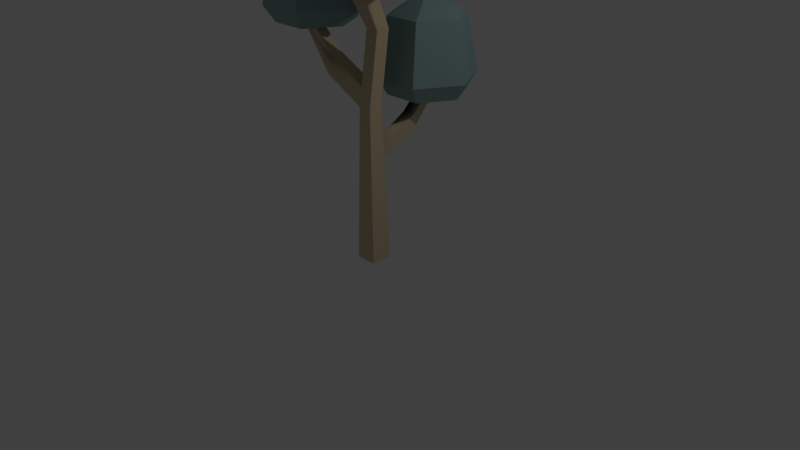 # Source: tree_062_edits.blend  (saved by Blender 2.77.0; exported with 4.5.12 LTS)
import bpy
from mathutils import Matrix  # noqa: F401  (used for matrix-valued properties, if any)

bpy.ops.wm.read_factory_settings(use_empty=True)
scene = bpy.context.scene
scene.name = 'Scene'

# ---- collections
col_collection_1 = bpy.data.collections.new('Collection 1'); scene.collection.children.link(col_collection_1)

# ---- materials (node trees are filled in below, after node groups)
mat_wood_001 = bpy.data.materials.new('Wood.001')
mat_wood_001.alpha_threshold = 0.0
mat_wood_001.use_transparent_shadow = False
mat_wood_001.diffuse_color = (0.6667, 0.5451, 0.3569, 1.0)
mat_wood_001.specular_color = (0.33, 0.33, 0.33)
mat_wood_001.roughness = 0.5
mat_wood_001.specular_intensity = 1.0
mat_green_leafs = bpy.data.materials.new('Green_leafs')
mat_green_leafs.alpha_threshold = 0.0
mat_green_leafs.use_transparent_shadow = False
mat_green_leafs.diffuse_color = (0.298, 0.5294, 0.4275, 1.0)
mat_green_leafs.specular_color = (0.33, 0.33, 0.33)
mat_green_leafs.roughness = 0.5
mat_green_leafs.specular_intensity = 1.0
mat_leafs_001 = bpy.data.materials.new('Leafs.001')
mat_leafs_001.alpha_threshold = 0.0
mat_leafs_001.use_transparent_shadow = False
mat_leafs_001.diffuse_color = (0.2706, 0.4078, 0.4, 1.0)
mat_leafs_001.specular_color = (0.33, 0.33, 0.33)
mat_leafs_001.roughness = 0.5
mat_leafs_001.specular_intensity = 1.0

# ---- material node trees

# ---- world
world_world = bpy.data.worlds.new('World'); scene.world = world_world
world_world.color = (0.05088, 0.05088, 0.05088)
world_world.use_sun_shadow = False
world_world.sun_shadow_jitter_overblur = 0.0
world_world.cycles.sampling_method = 'MANUAL'

# ---- cameras
cam_camera = bpy.data.cameras.new('Camera')
cam_camera.clip_end = 100.0
cam_camera.lens = 35.0
cam_camera.sensor_width = 32.0
cam_camera.sensor_height = 18.0
cam_camera.ortho_scale = 7.314
cam_camera.dof.focus_distance = 0.0
cam_camera.dof.aperture_fstop = 128.0

# ---- lights
light_lamp = bpy.data.lights.new('Lamp', 'POINT')
light_lamp.transmission_factor = 0.0
light_lamp.cutoff_distance = 30.0
light_lamp.energy = 100.0
light_lamp.shadow_buffer_clip_start = 1.001
light_lamp.shadow_soft_size = 0.1
light_lamp.shadow_maximum_resolution = 0.006
light_lamp.use_absolute_resolution = True

# ---- meshes
me_mesh1_group1_model = bpy.data.meshes.new('Mesh1 Group1 Model')
me_mesh1_group1_model.from_pydata([(-0.08816, 0.1089, 1.87e-07), (-0.03528, 0.07489, 1.317), (0.1952, 0.1089, 1.87e-07), (-0.03644, 0.05723, 2.0), (-0.03644, -0.1227, 2.0), (-0.08816, -0.1744, 1.408e-07), (0.1952, -0.1744, 1.408e-07), (0.1435, -0.1227, 2.0), (0.1435, 0.05723, 2.0), (0.1401, 0.0699, 1.51), (0.1102, 0.07489, 1.317), (0.1238, 0.5689, 1.544), (-0.0561, 0.5689, 1.544), (-0.01885, 0.5689, 1.786), (-0.00503, 0.0699, 1.51), (0.1611, 0.5689, 1.786), (0.1939, 0.7384, 2.0), (0.01397, 0.7384, 2.0), (0.3437, 0.4335, 2.0), (-0.1592, 0.4335, 2.0), (0.01397, 0.8715, 2.0), (-0.1592, 1.305, 2.0), (-0.4106, 0.8691, 2.0), (-0.5525, 0.8691, 2.214), (-0.2301, 0.3107, 2.214), (0.4147, 0.3107, 2.214), (0.737, 0.8691, 2.214), (0.5952, 0.8691, 2.0), (0.3437, 1.305, 2.0), (0.1939, 0.8715, 2.0), (-0.2301, 1.427, 2.214), (0.4147, 1.427, 2.214), (-0.156, 1.299, 2.968), (0.3405, 1.299, 2.968), (0.00253, 1.025, 3.152), (0.182, 1.025, 3.152), (0.182, 0.7136, 3.152), (0.00253, 0.7136, 3.152), (-0.08722, 0.8691, 3.152), (-0.4042, 0.8691, 2.968), (-0.156, 0.4391, 2.968), (0.3405, 0.4391, 2.968), (0.5887, 0.8691, 2.968), (0.2718, 0.8691, 3.152), (0.03246, 0.9514, 2.12), (0.2124, 0.9514, 2.12), (0.05274, 0.9386, 2.252), (0.2327, 0.9386, 2.252), (-0.03644, 0.09449, 2.242), (0.1435, 0.1972, 2.91), (-0.03644, 0.1972, 2.91), (-0.03644, 0.01728, 2.91), (-0.1012, -0.1223, 3.622), (-0.1012, -0.3388, 3.622), (0.1915, -0.3388, 3.622), (0.1435, 0.01728, 2.91), (-0.03644, -0.08547, 2.242), (0.1915, -0.1223, 3.622), (-0.4612, 0.0573, 3.63), (-0.6818, -0.3248, 3.63), (-0.7442, -0.3748, 3.801), (-0.7521, -0.3727, 3.813), (-0.6445, 0.3125, 3.813), (-0.8521, 0.1231, 3.996), (-0.9798, -0.09815, 3.996), (-0.9853, -0.1233, 3.98), (-0.7981, -0.1233, 3.63), (-0.5775, 0.2588, 3.63), (0.1722, 0.1266, 5.963), (-0.1198, 0.1266, 5.963), (0.43, 0.5732, 5.59), (-0.3776, 0.5732, 5.59), (0.5506, 0.7821, 4.058), (-0.4982, 0.7821, 4.058), (0.1915, -0.1223, 3.622), (0.4353, 0.5823, 3.622), (0.8443, -0.1263, 3.622), (1.075, -0.1263, 4.058), (0.5506, -1.035, 4.058), (-0.4982, -1.035, 4.058), (-1.023, -0.1263, 4.058), (-0.7919, -0.1263, 3.622), (-0.8996, 0.05954, 2.845), (-0.8996, -0.07357, 2.845), (-1.08, -0.07357, 2.845), (-0.3829, 0.5823, 3.622), (-1.08, 0.05954, 2.845), (-0.1012, -0.1223, 3.622), (-0.3829, -0.8348, 3.622), (0.4353, -0.8348, 3.622), (-0.1012, -0.3388, 3.622), (0.1915, -0.3388, 3.622), (-0.6034, 0.09449, 2.529), (-0.6034, 0.05723, 2.287), (-0.6034, -0.1227, 2.287), (-0.6034, -0.08547, 2.529), (-0.8996, -0.07357, 2.845), (-1.08, -0.07357, 2.845), (-0.7498, -0.3784, 2.845), (-1.253, -0.3784, 2.845), (-1.08, 0.05954, 2.845), (-1.253, 0.4926, 2.845), (-1.504, 0.0571, 2.845), (-1.646, 0.0571, 3.06), (-1.324, -0.5013, 3.06), (-0.6789, -0.5013, 3.06), (-0.3565, 0.0571, 3.06), (-0.4984, 0.0571, 2.845), (-0.7498, 0.4926, 2.845), (-0.8996, 0.05954, 2.845), (-1.324, 0.6155, 3.06), (-0.6789, 0.6155, 3.06), (-1.25, 0.4871, 3.814), (-0.753, 0.4871, 3.814), (-1.091, 0.2125, 3.997), (-0.9115, 0.2125, 3.997), (-0.9115, -0.09835, 3.997), (-1.091, -0.09835, 3.997), (-1.181, 0.0571, 3.997), (-1.498, 0.0571, 3.814), (-1.25, -0.3729, 3.814), (-0.753, -0.3729, 3.814), (-0.5048, 0.0571, 3.814), (-0.8218, 0.0571, 3.997), (0.1722, -0.3791, 5.963), (-0.1198, -0.3791, 5.963), (-0.2658, -0.1263, 5.963), (-0.7814, -0.1263, 5.59), (-0.3776, -0.8257, 5.59), (0.43, -0.8257, 5.59), (0.8338, -0.1263, 5.59), (0.3182, -0.1263, 5.963)], [], [(0, 1, 2), (1, 0, 3), (0, 4, 3), (4, 0, 5), (2, 5, 0), (5, 2, 6), (2, 7, 6), (7, 2, 8), (2, 9, 8), (9, 2, 10), (2, 1, 10), (1, 11, 10), (11, 1, 12), (1, 13, 12), (13, 1, 14), (1, 3, 14), (8, 14, 3), (8, 9, 14), (15, 14, 9), (14, 15, 13), (16, 13, 15), (13, 16, 17), (18, 17, 16), (19, 17, 18), (17, 19, 20), (19, 21, 20), (21, 19, 22), (19, 23, 22), (23, 19, 24), (19, 25, 24), (25, 19, 18), (18, 26, 25), (26, 18, 27), (18, 28, 27), (18, 16, 28), (29, 28, 16), (20, 28, 29), (20, 21, 28), (30, 28, 21), (28, 30, 31), (32, 31, 30), (31, 32, 33), (34, 33, 32), (33, 34, 35), (34, 36, 35), (34, 37, 36), (37, 34, 38), (32, 38, 34), (38, 32, 39), (32, 23, 39), (23, 32, 30), (30, 22, 23), (22, 30, 21), (23, 40, 39), (40, 23, 24), (24, 41, 40), (41, 24, 25), (26, 41, 25), (41, 26, 42), (31, 42, 26), (42, 31, 33), (33, 43, 42), (43, 33, 35), (35, 36, 43), (41, 43, 36), (43, 41, 42), (37, 41, 36), (41, 37, 40), (38, 40, 37), (40, 38, 39), (26, 28, 31), (28, 26, 27), (44, 29, 20), (29, 44, 45), (46, 45, 44), (45, 46, 47), (17, 47, 46), (47, 17, 16), (17, 29, 16), (29, 17, 20), (46, 20, 17), (20, 46, 44), (20, 13, 17), (13, 20, 12), (20, 11, 12), (11, 20, 29), (29, 15, 11), (15, 29, 16), (29, 47, 16), (47, 29, 45), (11, 13, 15), (13, 11, 12), (15, 10, 11), (10, 15, 9), (48, 8, 3), (8, 48, 49), (49, 48, 50), (51, 50, 48), (51, 52, 50), (52, 51, 53), (51, 54, 53), (54, 51, 55), (56, 55, 51), (4, 55, 56), (55, 4, 7), (5, 7, 4), (7, 5, 6), (8, 55, 7), (49, 55, 8), (57, 55, 49), (55, 57, 54), (57, 53, 52), (53, 57, 54), (64, 66, 65), (66, 64, 67), (67, 64, 63), (75, 77, 76), (77, 75, 72), (128, 126, 127), (126, 128, 125), (129, 125, 128), (125, 129, 124), (131, 129, 130), (129, 131, 124), (68, 124, 131), (131, 70, 68), (70, 131, 130), (67, 63, 62), (130, 72, 70), (72, 130, 77), (129, 77, 130), (77, 129, 78), (129, 79, 78), (79, 129, 128), (128, 80, 79), (80, 128, 127), (81, 73, 85), (73, 81, 80), (80, 71, 73), (71, 80, 127), (126, 71, 127), (71, 126, 69), (125, 69, 126), (69, 125, 124), (69, 124, 68), (70, 69, 68), (69, 70, 71), (72, 71, 70), (61, 59, 60), (59, 61, 65), (71, 72, 73), (75, 73, 72), (73, 75, 85), (87, 85, 75), (87, 75, 74), (74, 75, 91), (89, 91, 75), (89, 75, 76), (77, 89, 76), (89, 77, 78), (59, 65, 66), (67, 59, 66), (59, 67, 58), (78, 88, 89), (88, 78, 79), (80, 88, 79), (88, 80, 81), (85, 88, 81), (88, 85, 87), (90, 88, 87), (92, 86, 82), (86, 92, 93), (48, 93, 92), (93, 48, 3), (3, 94, 93), (94, 3, 4), (56, 94, 4), (94, 56, 95), (56, 92, 95), (92, 56, 48), (48, 56, 51), (93, 95, 92), (95, 93, 94), (84, 93, 94), (93, 84, 86), (84, 95, 83), (95, 84, 94), (92, 83, 95), (83, 92, 82), (88, 90, 89), (89, 90, 91), (49, 52, 57), (52, 49, 50), (98, 97, 96), (99, 97, 98), (97, 99, 100), (99, 101, 100), (101, 99, 102), (99, 103, 102), (103, 99, 104), (99, 105, 104), (105, 99, 98), (98, 106, 105), (106, 98, 107), (98, 108, 107), (98, 96, 108), (109, 108, 96), (100, 108, 109), (100, 101, 108), (110, 108, 101), (108, 110, 111), (112, 111, 110), (111, 112, 113), (114, 113, 112), (113, 114, 115), (114, 116, 115), (114, 117, 116), (117, 114, 118), (112, 118, 114), (118, 112, 119), (112, 103, 119), (103, 112, 110), (110, 102, 103), (102, 110, 101), (103, 120, 119), (120, 103, 104), (104, 121, 120), (121, 104, 105), (106, 121, 105), (121, 106, 122), (111, 122, 106), (122, 111, 113), (113, 123, 122), (123, 113, 115), (115, 116, 123), (121, 123, 116), (123, 121, 122), (117, 121, 116), (121, 117, 120), (118, 120, 117), (120, 118, 119), (106, 108, 111), (108, 106, 107)])
me_mesh1_group1_model.polygons.foreach_set('use_smooth', [True] * 243)
me_mesh1_group1_model.polygons.foreach_set('material_index', [0, 0, 0, 0, 0, 0, 0, 0, 0, 0, 0, 0, 0, 0, 0, 0, 0, 0, 0, 0, 0, 0, 2, 2, 2, 2, 2, 2, 2, 2, 2, 2, 2, 2, 2, 2, 2, 2, 2, 2, 2, 2, 2, 2, 2, 2, 2, 2, 2, 2, 2, 2, 2, 2, 2, 2, 2, 2, 2, 2, 2, 2, 2, 2, 2, 2, 2, 2, 2, 2, 2, 2, 0, 0, 0, 0, 0, 0, 1, 1, 0, 0, 0, 0, 0, 0, 0, 0, 0, 0, 0, 0, 0, 0, 0, 0, 0, 0, 0, 0, 0, 0, 0, 0, 0, 0, 0, 0, 0, 0, 0, 1, 1, 1, 1, 1, 2, 2, 2, 2, 2, 2, 2, 2, 2, 2, 2, 1, 2, 2, 2, 2, 2, 2, 2, 2, 2, 2, 2, 2, 2, 2, 2, 2, 2, 2, 2, 2, 1, 1, 2, 2, 2, 2, 2, 2, 2, 2, 2, 2, 1, 1, 1, 2, 2, 2, 2, 2, 2, 2, 0, 0, 0, 0, 0, 0, 0, 0, 0, 0, 0, 0, 0, 0, 0, 0, 0, 0, 0, 2, 2, 0, 0, 2, 2, 2, 2, 2, 2, 2, 2, 2, 2, 2, 2, 2, 2, 2, 2, 2, 2, 2, 2, 2, 2, 2, 2, 2, 2, 2, 2, 2, 2, 2, 2, 2, 2, 2, 2, 2, 2, 2, 2, 2, 2, 2, 2, 2, 2, 2, 2, 2, 2])
_k = set([(0, 2), (0, 3), (0, 5), (1, 10), (1, 11), (1, 12), (1, 14), (2, 6), (2, 8), (3, 4), (3, 8), (3, 48), (3, 93), (4, 5), (4, 7), (4, 56), (4, 94), (5, 6), (6, 7), (7, 8), (7, 55), (8, 49), (9, 10), (9, 14), (9, 15), (10, 11), (10, 15), (11, 29), (12, 20), (13, 14), (13, 17), (13, 20), (15, 16), (16, 47), (17, 46), (18, 19), (18, 25), (18, 27), (19, 22), (19, 24), (20, 44), (21, 22), (21, 28), (21, 30), (22, 23), (23, 24), (23, 30), (23, 39), (24, 25), (24, 40), (25, 26), (25, 41), (26, 27), (26, 31), (26, 42), (27, 28), (28, 31), (29, 45), (29, 47), (30, 31), (30, 32), (31, 33), (32, 33), (32, 34), (32, 39), (33, 35), (33, 42), (34, 35), (34, 38), (35, 43), (36, 37), (36, 41), (36, 43), (37, 38), (37, 40), (38, 39), (39, 40), (40, 41), (41, 42), (42, 43), (44, 45), (44, 46), (45, 47), (46, 47), (48, 50), (48, 56), (48, 92), (49, 50), (49, 57), (50, 52), (51, 52), (51, 53), (51, 55), (51, 56), (54, 55), (56, 94), (56, 95), (59, 65), (59, 66), (59, 67), (63, 67), (65, 66), (66, 67), (68, 69), (68, 70), (68, 131), (69, 71), (69, 126), (70, 71), (70, 72), (70, 130), (71, 73), (71, 127), (72, 73), (72, 75), (72, 77), (73, 80), (73, 85), (75, 76), (75, 85), (76, 77), (76, 89), (77, 78), (77, 130), (78, 79), (78, 89), (78, 129), (79, 80), (79, 88), (79, 128), (80, 81), (80, 127), (81, 85), (81, 88), (82, 92), (83, 92), (83, 95), (84, 94), (84, 95), (86, 93), (88, 89), (98, 99), (98, 105), (98, 107), (99, 102), (99, 104), (101, 102), (101, 108), (101, 110), (102, 103), (103, 104), (103, 110), (103, 119), (104, 105), (104, 120), (105, 106), (105, 121), (106, 107), (106, 111), (106, 122), (107, 108), (108, 111), (110, 111), (110, 112), (111, 113), (112, 113), (112, 114), (112, 119), (113, 115), (113, 122), (114, 115), (114, 118), (115, 123), (116, 117), (116, 121), (116, 123), (117, 118), (117, 120), (118, 119), (119, 120), (120, 121), (121, 122), (122, 123), (124, 125), (124, 129), (124, 131), (125, 126), (125, 128), (126, 127), (127, 128), (128, 129), (129, 130), (130, 131)])
me_mesh1_group1_model.attributes.new('sharp_edge', 'BOOLEAN', 'EDGE').data.foreach_set('value', [ (min(e.vertices), max(e.vertices)) in _k for e in me_mesh1_group1_model.edges])
_uv = me_mesh1_group1_model.uv_layers.new(name='UVMap')
_uv.uv.foreach_set('vector', [0.03924, 0.7367, 0.3225, 0.726, 0.03929, 0.6783, 0.3225, 0.726, 0.03924, 0.7367, 0.4692, 0.7263, 0.9483, 0.3805, 0.5416, 0.4312, 0.5414, 0.394, 0.5416, 0.4312, 0.9483, 0.3805, 0.9487, 0.439, 0.6884, 0.8627, 0.7472, 0.92, 0.6901, 0.9204, 0.7472, 0.92, 0.6884, 0.8627, 0.7454, 0.8623, 0.9914, 0.7009, 0.5904, 0.623, 0.9958, 0.6426, 0.5904, 0.623, 0.9914, 0.7009, 0.5876, 0.66, 0.03929, 0.6783, 0.364, 0.6898, 0.4693, 0.6892, 0.364, 0.6898, 0.03929, 0.6783, 0.3225, 0.696, 0.03929, 0.6783, 0.3225, 0.726, 0.3225, 0.696, 0.7536, 0.8786, 0.8595, 0.9074, 0.7532, 0.9082, 0.8595, 0.9074, 0.7536, 0.8786, 0.86, 0.8707, 0.8636, 0.7681, 0.7251, 0.7764, 0.7571, 0.7379, 0.7251, 0.7764, 0.8636, 0.7681, 0.8388, 0.7995, 0.3225, 0.726, 0.4692, 0.7263, 0.3639, 0.7197, 0.4693, 0.6892, 0.3639, 0.7197, 0.4692, 0.7263, 0.4693, 0.6892, 0.364, 0.6898, 0.3639, 0.7197, 0.619, 0.8469, 0.728, 0.8166, 0.7287, 0.8461, 0.728, 0.8166, 0.619, 0.8469, 0.6181, 0.8103, 0.4255, 0.7422, 0.3682, 0.767, 0.3818, 0.7325, 0.3682, 0.767, 0.4255, 0.7422, 0.412, 0.7768, 0.4325, 0.3658, 0.3675, 0.4367, 0.403, 0.4367, 0.3334, 0.3658, 0.3675, 0.4367, 0.4325, 0.3658, 0.3675, 0.4367, 0.3334, 0.3658, 0.3675, 0.4677, 0.3334, 0.3658, 0.3334, 0.5685, 0.3675, 0.4677, 0.3334, 0.5685, 0.3334, 0.3658, 0.2839, 0.4671, 0.007233, 0.3599, 0.1688, 0.2438, 0.1688, 0.3599, 0.1688, 0.2438, 0.007233, 0.3599, 0.006471, 0.2383, 0.9939, 0.3599, 0.8096, 0.2438, 0.9939, 0.2438, 0.8096, 0.2438, 0.9939, 0.3599, 0.8096, 0.3599, 0.8096, 0.3599, 0.6514, 0.2438, 0.8096, 0.2438, 0.6514, 0.2438, 0.8096, 0.3599, 0.6514, 0.3599, 0.4325, 0.3658, 0.4325, 0.5685, 0.4821, 0.4671, 0.4325, 0.3658, 0.403, 0.4367, 0.4325, 0.5685, 0.403, 0.4677, 0.4325, 0.5685, 0.403, 0.4367, 0.3675, 0.4677, 0.4325, 0.5685, 0.403, 0.4677, 0.3675, 0.4677, 0.3334, 0.5685, 0.4325, 0.5685, 0.3411, 0.2438, 0.4952, 0.3599, 0.3411, 0.3599, 0.4952, 0.3599, 0.3411, 0.2438, 0.4935, 0.2438, 0.3411, 0.002461, 0.4935, 0.2438, 0.3411, 0.2438, 0.4935, 0.2438, 0.3411, 0.002461, 0.5006, 0.002461, 0.0943, 0.5155, 0.06595, 0.6619, 0.0, 0.5136, 0.06595, 0.6619, 0.0943, 0.5155, 0.1181, 0.5692, 0.0943, 0.5155, 0.2011, 0.5177, 0.1181, 0.5692, 0.0943, 0.5155, 0.1773, 0.4641, 0.2011, 0.5177, 0.1773, 0.4641, 0.0943, 0.5155, 0.1239, 0.463, 0.0, 0.5136, 0.1239, 0.463, 0.0943, 0.5155, 0.1239, 0.463, 0.0, 0.5136, 0.08175, 0.3683, 0.3411, 0.002461, 0.1688, 0.2438, 0.1688, 0.002461, 0.1688, 0.2438, 0.3411, 0.002461, 0.3411, 0.2438, 0.3411, 0.2438, 0.1688, 0.3599, 0.1688, 0.2438, 0.1688, 0.3599, 0.3411, 0.2438, 0.3411, 0.3599, 0.1688, 0.2438, 0.00958, 0.002461, 0.1688, 0.002461, 0.00958, 0.002461, 0.1688, 0.2438, 0.006471, 0.2383, 0.9939, 0.2438, 0.8096, 0.002461, 0.9939, 0.002461, 0.8096, 0.002461, 0.9939, 0.2438, 0.8096, 0.2438, 0.6514, 0.2438, 0.8096, 0.002461, 0.8096, 0.2438, 0.8096, 0.002461, 0.6514, 0.2438, 0.6514, 0.002461, 0.4935, 0.2438, 0.6514, 0.002461, 0.6514, 0.2438, 0.6514, 0.002461, 0.4935, 0.2438, 0.5006, 0.002461, 0.06595, 0.6619, 0.1715, 0.5703, 0.2137, 0.665, 0.1715, 0.5703, 0.06595, 0.6619, 0.1181, 0.5692, 0.1181, 0.5692, 0.2011, 0.5177, 0.1715, 0.5703, 0.2954, 0.5197, 0.1715, 0.5703, 0.2011, 0.5177, 0.1715, 0.5703, 0.2954, 0.5197, 0.2137, 0.665, 0.1773, 0.4641, 0.2954, 0.5197, 0.2011, 0.5177, 0.2954, 0.5197, 0.1773, 0.4641, 0.2295, 0.3713, 0.1239, 0.463, 0.2295, 0.3713, 0.1773, 0.4641, 0.2295, 0.3713, 0.1239, 0.463, 0.08175, 0.3683, 0.6514, 0.2438, 0.4952, 0.3599, 0.4935, 0.2438, 0.4952, 0.3599, 0.6514, 0.2438, 0.6514, 0.3599, 0.1574, 0.8195, 0.1387, 0.8563, 0.1327, 0.8197, 0.1387, 0.8563, 0.1574, 0.8195, 0.1634, 0.8561, 0.1846, 0.8191, 0.1634, 0.8561, 0.1574, 0.8195, 0.1634, 0.8561, 0.1846, 0.8191, 0.1906, 0.8557, 0.412, 0.7768, 0.4772, 0.7537, 0.4636, 0.7883, 0.4772, 0.7537, 0.412, 0.7768, 0.4255, 0.7422, 0.2082, -0.5831, 0.1944, -0.5514, 0.1842, -0.5691, 0.1944, -0.5514, 0.2082, -0.5831, 0.2184, -0.5654, 0.6061, 0.8013, 0.6499, 0.7701, 0.6706, 0.7878, 0.6499, 0.7701, 0.6061, 0.8013, 0.6216, 0.7786, 0.6499, 0.7701, 0.7251, 0.7764, 0.6706, 0.7878, 0.7251, 0.7764, 0.6499, 0.7701, 0.7571, 0.7379, 0.1327, 0.8197, 0.04506, 0.857, 0.03906, 0.8204, 0.04506, 0.857, 0.1327, 0.8197, 0.1387, 0.8563, 0.7306, 0.4891, 0.6555, 0.4967, 0.6228, 0.4587, 0.6555, 0.4967, 0.7306, 0.4891, 0.7102, 0.5072, 0.7306, 0.4891, 0.7749, 0.5195, 0.7102, 0.5072, 0.7749, 0.5195, 0.7306, 0.4891, 0.7591, 0.4971, 0.04506, 0.857, 0.08892, 0.8198, 0.09493, 0.8564, 0.08892, 0.8198, 0.04506, 0.857, 0.03906, 0.8204, 0.6555, 0.4967, 0.5166, 0.4903, 0.6228, 0.4587, 0.5166, 0.4903, 0.6555, 0.4967, 0.5419, 0.5213, 0.5212, 0.7263, 0.4693, 0.6892, 0.4692, 0.7263, 0.4693, 0.6892, 0.5212, 0.7263, 0.6647, 0.6891, 0.6647, 0.6891, 0.5212, 0.7263, 0.6647, 0.7262, 0.4179, 0.8348, 0.4413, 0.8061, 0.5328, 0.9085, 0.4179, 0.8348, 0.3026, 0.7447, 0.4413, 0.8061, 0.3026, 0.7447, 0.4179, 0.8348, 0.2792, 0.7734, 0.201, 0.953, 0.05635, 0.9929, 0.05555, 0.9558, 0.05635, 0.9929, 0.201, 0.953, 0.2018, 0.9901, 0.3374, 0.9498, 0.2018, 0.9901, 0.201, 0.953, 0.3869, 0.9487, 0.2018, 0.9901, 0.3374, 0.9498, 0.2018, 0.9901, 0.3869, 0.9487, 0.3877, 0.9858, 0.7938, 0.929, 0.3877, 0.9858, 0.3869, 0.9487, 0.3877, 0.9858, 0.7938, 0.929, 0.7951, 0.9874, 0.5876, 0.66, 0.4038, 0.638, 0.5904, 0.623, 0.4011, 0.675, 0.4038, 0.638, 0.5876, 0.66, 0.2582, 0.6237, 0.4038, 0.638, 0.4011, 0.675, 0.4038, 0.638, 0.2582, 0.6237, 0.261, 0.5866, -0.3551, -0.7657, -0.3827, -0.7936, -0.3551, -0.7936, -0.3827, -0.7936, -0.3551, -0.7657, -0.3827, -0.7657, -0.01055, -0.932, -0.008489, -0.8731, -0.01456, -0.9294, -0.008489, -0.8731, -0.01055, -0.932, 0.05695, -0.8703, 0.05695, -0.8703, -0.01055, -0.932, 0.02734, -0.9303, 0.4952, 0.3599, 0.6514, 0.2438, 0.6514, 0.3599, 0.6514, 0.2438, 0.4952, 0.3599, 0.4935, 0.2438, 0.2295, 0.3713, 0.1239, 0.463, 0.08175, 0.3683, 0.1239, 0.463, 0.2295, 0.3713, 0.1773, 0.4641, 0.2954, 0.5197, 0.1773, 0.4641, 0.2295, 0.3713, 0.1773, 0.4641, 0.2954, 0.5197, 0.2011, 0.5177, 0.1715, 0.5703, 0.2954, 0.5197, 0.2137, 0.665, 0.2954, 0.5197, 0.1715, 0.5703, 0.2011, 0.5177, 0.1181, 0.5692, 0.2011, 0.5177, 0.1715, 0.5703, 0.1715, 0.5703, 0.06595, 0.6619, 0.1181, 0.5692, 0.06595, 0.6619, 0.1715, 0.5703, 0.2137, 0.665, 0.05695, -0.8703, 0.02734, -0.9303, 0.06298, -0.8994, 0.6514, 0.002461, 0.4935, 0.2438, 0.5006, 0.002461, 0.4935, 0.2438, 0.6514, 0.002461, 0.6514, 0.2438, 0.8096, 0.002461, 0.6514, 0.2438, 0.6514, 0.002461, 0.6514, 0.2438, 0.8096, 0.002461, 0.8096, 0.2438, 0.8096, 0.002461, 0.9939, 0.2438, 0.8096, 0.2438, 0.9939, 0.2438, 0.8096, 0.002461, 0.9939, 0.002461, 0.00958, 0.002461, 0.1688, 0.2438, 0.006471, 0.2383, 0.1688, 0.2438, 0.00958, 0.002461, 0.1688, 0.002461, 0.1688, 0.3599, 0.3411, 0.2438, 0.3411, 0.3599, 0.3411, 0.2438, 0.1688, 0.3599, 0.1688, 0.2438, 0.1688, 0.2438, 0.3411, 0.002461, 0.3411, 0.2438, 0.3411, 0.002461, 0.1688, 0.2438, 0.1688, 0.002461, 0.1239, 0.463, 0.0, 0.5136, 0.08175, 0.3683, 0.0, 0.5136, 0.1239, 0.463, 0.0943, 0.5155, 0.1773, 0.4641, 0.0943, 0.5155, 0.1239, 0.463, 0.0943, 0.5155, 0.1773, 0.4641, 0.2011, 0.5177, 0.0943, 0.5155, 0.2011, 0.5177, 0.1181, 0.5692, 0.06595, 0.6619, 0.0943, 0.5155, 0.1181, 0.5692, 0.0943, 0.5155, 0.06595, 0.6619, 0.0, 0.5136, 0.4935, 0.2438, 0.3411, 0.002461, 0.5006, 0.002461, -0.04333, -0.9008, -0.03407, -0.8716, -0.04338, -0.8987, -0.03407, -0.8716, -0.04333, -0.9008, -0.01456, -0.9294, 0.3411, 0.002461, 0.4935, 0.2438, 0.3411, 0.2438, 0.4952, 0.3599, 0.3411, 0.2438, 0.4935, 0.2438, 0.3411, 0.2438, 0.4952, 0.3599, 0.3411, 0.3599, 0.3675, 0.4677, 0.3334, 0.5685, 0.4325, 0.5685, 0.3675, 0.4677, 0.4325, 0.5685, 0.403, 0.4677, 0.403, 0.4677, 0.4325, 0.5685, 0.403, 0.4367, 0.4325, 0.3658, 0.403, 0.4367, 0.4325, 0.5685, 0.4325, 0.3658, 0.4325, 0.5685, 0.4821, 0.4671, 0.6514, 0.2438, 0.8096, 0.3599, 0.6514, 0.3599, 0.8096, 0.3599, 0.6514, 0.2438, 0.8096, 0.2438, -0.03407, -0.8716, -0.01456, -0.9294, -0.008489, -0.8731, -0.3155, -0.8774, -0.4051, -0.8935, -0.3741, -0.9115, -0.4051, -0.8935, -0.3155, -0.8774, -0.3464, -0.8593, 0.8096, 0.2438, 0.9939, 0.3599, 0.8096, 0.3599, 0.9939, 0.3599, 0.8096, 0.2438, 0.9939, 0.2438, 0.1688, 0.2438, 0.007233, 0.3599, 0.006471, 0.2383, 0.007233, 0.3599, 0.1688, 0.2438, 0.1688, 0.3599, 0.3334, 0.5685, 0.3334, 0.3658, 0.2839, 0.4671, 0.3334, 0.3658, 0.3334, 0.5685, 0.3675, 0.4677, 0.3675, 0.4367, 0.3334, 0.3658, 0.3675, 0.4677, 0.5828, 0.8432, 0.6505, 0.9196, 0.6505, 0.8949, 0.6505, 0.9196, 0.5828, 0.8432, 0.5308, 0.8433, 0.5212, 0.7263, 0.5308, 0.8433, 0.5828, 0.8432, 0.5308, 0.8433, 0.5212, 0.7263, 0.4692, 0.7263, 0.166, 0.8729, 0.04463, 0.9105, 0.04267, 0.8738, 0.04463, 0.9105, 0.166, 0.8729, 0.168, 0.9095, 0.3374, 0.9498, 0.326, 0.833, 0.3869, 0.9487, 0.326, 0.833, 0.3374, 0.9498, 0.2765, 0.8342, 0.1737, 0.9348, 0.2989, 0.8974, 0.2972, 0.9339, 0.2989, 0.8974, 0.1737, 0.9348, 0.1754, 0.8983, 0.5328, 0.9085, 0.5094, 0.9373, 0.4179, 0.8348, 0.0404, 0.8053, 0.08373, 0.7677, 0.09016, 0.8042, 0.08373, 0.7677, 0.0404, 0.8053, 0.03397, 0.7688, 0.1439, 0.768, 0.0404, 0.8053, 0.03397, 0.7688, 0.0404, 0.8053, 0.1439, 0.768, 0.1504, 0.8045, 0.2105, 0.7593, 0.2765, 0.8342, 0.211, 0.784, 0.2765, 0.8342, 0.2105, 0.7593, 0.326, 0.833, 0.7476, 0.8142, 0.8036, 0.8504, 0.7419, 0.8509, 0.8036, 0.8504, 0.7476, 0.8142, 0.8094, 0.8138, 0.3334, 0.3658, 0.3675, 0.4367, 0.4325, 0.3658, 0.4325, 0.3658, 0.3675, 0.4367, 0.403, 0.4367, 0.6647, 0.6891, 0.8196, 0.7265, 0.8196, 0.6894, 0.8196, 0.7265, 0.6647, 0.6891, 0.6647, 0.7262, 0.4325, 0.3658, 0.3675, 0.4367, 0.403, 0.4367, 0.3334, 0.3658, 0.3675, 0.4367, 0.4325, 0.3658, 0.3675, 0.4367, 0.3334, 0.3658, 0.3675, 0.4677, 0.3334, 0.3658, 0.3334, 0.5685, 0.3675, 0.4677, 0.3334, 0.5685, 0.3334, 0.3658, 0.2839, 0.4671, 0.007233, 0.3599, 0.1688, 0.2438, 0.1688, 0.3599, 0.1688, 0.2438, 0.007233, 0.3599, 0.006471, 0.2383, 0.9939, 0.3599, 0.8096, 0.2438, 0.9939, 0.2438, 0.8096, 0.2438, 0.9939, 0.3599, 0.8096, 0.3599, 0.8096, 0.3599, 0.6514, 0.2438, 0.8096, 0.2438, 0.6514, 0.2438, 0.8096, 0.3599, 0.6514, 0.3599, 0.4325, 0.3658, 0.4325, 0.5685, 0.4821, 0.4671, 0.4325, 0.3658, 0.403, 0.4367, 0.4325, 0.5685, 0.403, 0.4677, 0.4325, 0.5685, 0.403, 0.4367, 0.3675, 0.4677, 0.4325, 0.5685, 0.403, 0.4677, 0.3675, 0.4677, 0.3334, 0.5685, 0.4325, 0.5685, 0.3411, 0.2438, 0.4952, 0.3599, 0.3411, 0.3599, 0.4952, 0.3599, 0.3411, 0.2438, 0.4935, 0.2438, 0.3411, 0.002461, 0.4935, 0.2438, 0.3411, 0.2438, 0.4935, 0.2438, 0.3411, 0.002461, 0.5006, 0.002461, 0.0943, 0.5155, 0.06595, 0.6619, 0.0, 0.5136, 0.06595, 0.6619, 0.0943, 0.5155, 0.1181, 0.5692, 0.0943, 0.5155, 0.2011, 0.5177, 0.1181, 0.5692, 0.0943, 0.5155, 0.1773, 0.4641, 0.2011, 0.5177, 0.1773, 0.4641, 0.0943, 0.5155, 0.1239, 0.463, 0.0, 0.5136, 0.1239, 0.463, 0.0943, 0.5155, 0.1239, 0.463, 0.0, 0.5136, 0.08175, 0.3683, 0.3411, 0.002461, 0.1688, 0.2438, 0.1688, 0.002461, 0.1688, 0.2438, 0.3411, 0.002461, 0.3411, 0.2438, 0.3411, 0.2438, 0.1688, 0.3599, 0.1688, 0.2438, 0.1688, 0.3599, 0.3411, 0.2438, 0.3411, 0.3599, 0.1688, 0.2438, 0.00958, 0.002461, 0.1688, 0.002461, 0.00958, 0.002461, 0.1688, 0.2438, 0.006471, 0.2383, 0.9939, 0.2438, 0.8096, 0.002461, 0.9939, 0.002461, 0.8096, 0.002461, 0.9939, 0.2438, 0.8096, 0.2438, 0.6514, 0.2438, 0.8096, 0.002461, 0.8096, 0.2438, 0.8096, 0.002461, 0.6514, 0.2438, 0.6514, 0.002461, 0.4935, 0.2438, 0.6514, 0.002461, 0.6514, 0.2438, 0.6514, 0.002461, 0.4935, 0.2438, 0.5006, 0.002461, 0.06595, 0.6619, 0.1715, 0.5703, 0.2137, 0.665, 0.1715, 0.5703, 0.06595, 0.6619, 0.1181, 0.5692, 0.1181, 0.5692, 0.2011, 0.5177, 0.1715, 0.5703, 0.2954, 0.5197, 0.1715, 0.5703, 0.2011, 0.5177, 0.1715, 0.5703, 0.2954, 0.5197, 0.2137, 0.665, 0.1773, 0.4641, 0.2954, 0.5197, 0.2011, 0.5177, 0.2954, 0.5197, 0.1773, 0.4641, 0.2295, 0.3713, 0.1239, 0.463, 0.2295, 0.3713, 0.1773, 0.4641, 0.2295, 0.3713, 0.1239, 0.463, 0.08175, 0.3683, 0.6514, 0.2438, 0.4952, 0.3599, 0.4935, 0.2438, 0.4952, 0.3599, 0.6514, 0.2438, 0.6514, 0.3599])
me_mesh1_group1_model.materials.append(mat_wood_001)
me_mesh1_group1_model.materials.append(mat_green_leafs)
me_mesh1_group1_model.materials.append(mat_leafs_001)
me_mesh1_group1_model.use_remesh_preserve_volume = False
me_mesh1_group1_model.use_remesh_preserve_attributes = False
me_mesh1_group1_model.use_mirror_vertex_groups = False
me_mesh1_group1_model.update()
me_mesh1_group1_model.normals_split_custom_set([tuple(v) for v in zip(*[iter([-2.834e-06, 0.9997, 0.02584, -0.0001972, 0.9997, 0.02585, 2.834e-06, 0.9997, 0.02584, -0.0001972, 0.9997, 0.02585, -2.834e-06, 0.9997, 0.02584, -7.211e-06, 0.9997, 0.02586, -0.9997, -1.353e-08, 0.02585, -0.9997, -1.269e-09, 0.02585, -0.9997, 0.0, 0.02585, -0.9997, -1.269e-09, 0.02585, -0.9997, -1.353e-08, 0.02585, -0.9997, -1.436e-08, 0.02585, 0.0, 1.629e-07, -1.0, 0.0, 1.629e-07, -1.0, 0.0, 1.629e-07, -1.0, 0.0, 1.629e-07, -1.0, 0.0, 1.629e-07, -1.0, 0.0, 1.629e-07, -1.0, 0.9997, 0.0, 0.02585, 0.9997, 0.0, 0.02585, 0.9997, 0.0, 0.02585, 0.9997, 0.0, 0.02585, 0.9997, 0.0, 0.02585, 0.9997, 0.0, 0.02585, 2.834e-06, 0.9997, 0.02584, -0.0001111, 0.9997, 0.02584, 7.211e-06, 0.9997, 0.02586, -0.0001111, 0.9997, 0.02584, 2.834e-06, 0.9997, 0.02584, 1.485e-05, 0.9997, 0.02584, 2.834e-06, 0.9997, 0.02584, -0.0001972, 0.9997, 0.02585, 1.485e-05, 0.9997, 0.02584, 0.0, 0.4173, -0.9088, 0.0, 0.4173, -0.9088, 0.0, 0.4173, -0.9088, 0.0, 0.4173, -0.9088, 0.0, 0.4173, -0.9088, 0.0, 0.4173, -0.9088, -0.9823, -0.1108, 0.1511, -0.9823, -0.1108, 0.1511, -0.9823, -0.1108, 0.1511, -0.9823, -0.1108, 0.1511, -0.9823, -0.1108, 0.1511, -0.9823, -0.1108, 0.1511, -0.0001972, 0.9997, 0.02585, -7.211e-06, 0.9997, 0.02586, -3.146e-05, 0.9997, 0.02586, 7.211e-06, 0.9997, 0.02586, -3.146e-05, 0.9997, 0.02586, -7.211e-06, 0.9997, 0.02586, 7.211e-06, 0.9997, 0.02586, -0.0001111, 0.9997, 0.02584, -3.146e-05, 0.9997, 0.02586, 0.0, -0.484, 0.875, 0.0, -0.484, 0.875, 0.0, -0.484, 0.875, 0.0, -0.484, 0.875, 0.0, -0.484, 0.875, 0.0, -0.484, 0.875, 0.0, -0.7829, 0.6221, 0.0, -0.7829, 0.6221, 0.0, -0.7829, 0.6221, 0.0, -0.7829, 0.6221, 0.0, -0.7829, 0.6221, 0.0, -0.7829, 0.6221, 2.623e-07, 6.406e-08, -1.0, 2.881e-06, 0.0, -1.0, 9.406e-07, 7.046e-08, -1.0, 1.977e-07, 5.881e-08, -1.0, 2.881e-06, 0.0, -1.0, 2.623e-07, 6.406e-08, -1.0, 2.881e-06, 0.0, -1.0, 1.977e-07, 5.881e-08, -1.0, -3.868e-07, 1.832e-07, -1.0, 1.977e-07, 5.881e-08, -1.0, -1.51e-07, 2.155e-07, -1.0, -3.868e-07, 1.832e-07, -1.0, -1.51e-07, 2.155e-07, -1.0, 1.977e-07, 5.881e-08, -1.0, 5.442e-07, 1.369e-07, -1.0, -0.7515, -0.4339, -0.4971, -0.7515, -0.4339, -0.4971, -0.7515, -0.4339, -0.4971, -0.7515, -0.4339, -0.4971, -0.7515, -0.4339, -0.4971, -0.7515, -0.4339, -0.4971, 0.0, -0.8677, -0.4971, 0.0, -0.8677, -0.4971, 0.0, -0.8677, -0.4971, 0.0, -0.8677, -0.4971, 0.0, -0.8677, -0.4971, 0.0, -0.8677, -0.4971, 0.7515, -0.4339, -0.4971, 0.7515, -0.4339, -0.4971, 0.7515, -0.4339, -0.4971, 0.7515, -0.4339, -0.4971, 0.7515, -0.4339, -0.4971, 0.7515, -0.4339, -0.4971, 2.623e-07, 6.406e-08, -1.0, 8.954e-08, 2.138e-07, -1.0, -5.442e-07, 1.369e-07, -1.0, 2.623e-07, 6.406e-08, -1.0, 9.406e-07, 7.046e-08, -1.0, 8.954e-08, 2.138e-07, -1.0, 0.0, 1.112e-07, -1.0, 8.954e-08, 2.138e-07, -1.0, 9.406e-07, 7.046e-08, -1.0, -3.868e-07, 1.832e-07, -1.0, 8.954e-08, 2.138e-07, -1.0, 0.0, 1.112e-07, -1.0, -3.868e-07, 1.832e-07, -1.0, -1.51e-07, 2.155e-07, -1.0, 8.954e-08, 2.138e-07, -1.0, 0.0, 0.8677, -0.4971, 0.0, 0.8677, -0.4971, 0.0, 0.8677, -0.4971, 0.0, 0.8677, -0.4971, 0.0, 0.8677, -0.4971, 0.0, 0.8677, -0.4971, 0.0, 0.9858, 0.1679, 0.0, 0.9858, 0.1679, 0.0, 0.9858, 0.1679, 0.0, 0.9858, 0.1679, 0.0, 0.9858, 0.1679, 0.0, 0.9858, 0.1679, 0.0, 0.5553, 0.8317, 0.0, 0.5553, 0.8317, 0.0, 0.5553, 0.8317, 0.0, 0.5553, 0.8317, 0.0, 0.5553, 0.8317, 0.0, 0.5553, 0.8317, 5.34e-07, -7.669e-07, 1.0, -5.34e-07, -7.669e-07, 1.0, -5.34e-07, -7.669e-07, 1.0, 5.34e-07, -7.669e-07, 1.0, 5.34e-07, -7.669e-07, 1.0, -5.34e-07, -7.669e-07, 1.0, 5.34e-07, -7.669e-07, 1.0, 5.34e-07, -7.669e-07, 1.0, 2.136e-06, -7.669e-07, 1.0, -0.4809, 0.2777, 0.8316, -0.4809, 0.2777, 0.8316, -0.4809, 0.2777, 0.8316, -0.4809, 0.2777, 0.8316, -0.4809, 0.2777, 0.8316, -0.4809, 0.2777, 0.8316, -0.8537, 0.4929, 0.1679, -0.8537, 0.4929, 0.1679, -0.8537, 0.4929, 0.1679, -0.8537, 0.4929, 0.1679, -0.8537, 0.4929, 0.1679, -0.8537, 0.4929, 0.1679, -0.7515, 0.4339, -0.4971, -0.7515, 0.4339, -0.4971, -0.7515, 0.4339, -0.4971, -0.7515, 0.4339, -0.4971, -0.7515, 0.4339, -0.4971, -0.7515, 0.4339, -0.4971, -0.8537, -0.4929, 0.1679, -0.8537, -0.4929, 0.1679, -0.8537, -0.4929, 0.1679, -0.8537, -0.4929, 0.1679, -0.8537, -0.4929, 0.1679, -0.8537, -0.4929, 0.1679, 0.0, -0.9858, 0.1679, 0.0, -0.9858, 0.1679, 0.0, -0.9858, 0.1679, 0.0, -0.9858, 0.1679, 0.0, -0.9858, 0.1679, 0.0, -0.9858, 0.1679, 0.8537, -0.4929, 0.1679, 0.8537, -0.4929, 0.1679, 0.8537, -0.4929, 0.1679, 0.8537, -0.4929, 0.1679, 0.8537, -0.4929, 0.1679, 0.8537, -0.4929, 0.1679, 0.8537, 0.4929, 0.1679, 0.8537, 0.4929, 0.1679, 0.8537, 0.4929, 0.1679, 0.8537, 0.4929, 0.1679, 0.8537, 0.4929, 0.1679, 0.8537, 0.4929, 0.1679, 0.4809, 0.2776, 0.8317, 0.4809, 0.2776, 0.8317, 0.4809, 0.2776, 0.8317, 0.4809, 0.2776, 0.8317, 0.4809, 0.2776, 0.8317, 0.4809, 0.2776, 0.8317, -5.34e-07, -7.669e-07, 1.0, -5.34e-07, -7.669e-07, 1.0, -2.136e-06, -7.669e-07, 1.0, 0.4809, -0.2776, 0.8317, 0.4809, -0.2776, 0.8317, 0.4809, -0.2776, 0.8317, 0.4809, -0.2776, 0.8317, 0.4809, -0.2776, 0.8317, 0.4809, -0.2776, 0.8316, 0.0, -0.5553, 0.8317, 0.0, -0.5553, 0.8317, 0.0, -0.5553, 0.8317, 0.0, -0.5553, 0.8317, 0.0, -0.5553, 0.8317, 0.0, -0.5553, 0.8317, -0.4809, -0.2777, 0.8316, -0.4809, -0.2777, 0.8316, -0.4809, -0.2777, 0.8316, -0.4809, -0.2777, 0.8316, -0.4809, -0.2777, 0.8316, -0.4809, -0.2777, 0.8316, 0.7515, 0.4338, -0.4971, 0.7515, 0.4338, -0.4971, 0.7514, 0.4338, -0.4971, 0.7515, 0.4338, -0.4971, 0.7515, 0.4338, -0.4971, 0.7515, 0.4339, -0.4971, 0.0, 0.8329, -0.5534, 0.0, 0.8329, -0.5534, 0.0, 0.8329, -0.5534, 0.0, 0.8329, -0.5534, 0.0, 0.8329, -0.5534, 0.0, 0.8329, -0.5534, 0.0, 0.9954, 0.09598, 0.0, 0.9954, 0.09598, 0.0, 0.9954, 0.09598, 0.0, 0.9954, 0.09598, 0.0, 0.9954, 0.09598, 0.0, 0.9954, 0.09598, 0.0, -0.7829, 0.6222, 0.0, -0.7829, 0.6222, 0.0, -0.7829, 0.6222, 0.0, -0.7829, 0.6222, 0.0, -0.7829, 0.6222, 0.0, -0.7829, 0.6222, 0.0, 0.0, -1.0, 0.0, 0.0, -1.0, 0.0, 0.0, -1.0, 0.0, 0.0, -1.0, 0.0, 0.0, -1.0, 0.0, 0.0, -1.0, -0.9884, -1.143e-05, 0.1521, -0.9884, -3.708e-06, 0.1521, -0.9884, 0.0, 0.1521, -0.9884, -3.708e-06, 0.1521, -0.9884, -1.143e-05, 0.1521, -0.9884, -2.467e-05, 0.1521, -0.9884, 0.0, 0.1521, -0.9884, 0.0, 0.1521, -0.9884, 0.0, 0.1521, -0.9884, 1.6e-05, 0.152, -0.9884, 1.6e-05, 0.152, -0.9884, 1.6e-05, 0.152, 0.0, 0.8329, -0.5534, 0.0, 0.8329, -0.5534, 0.0, 0.8329, -0.5534, 0.0, 0.8329, -0.5534, 0.0, 0.8329, -0.5534, 0.0, 0.8329, -0.5534, 0.9884, 1.699e-05, -0.152, 0.9884, 4.018e-05, -0.1521, 0.9884, 4.542e-05, -0.1521, 0.9884, 4.018e-05, -0.1521, 0.9884, 1.699e-05, -0.152, 0.9884, 0.0, -0.152, 0.9884, 0.0, -0.1521, 0.9884, 0.0, -0.1521, 0.9884, 0.0, -0.1521, 0.9884, 2.444e-05, -0.1521, 0.9884, 2.444e-05, -0.1521, 0.9884, 2.444e-05, -0.1521, 0.0, 1.0, 1.36e-07, 0.0, 1.0, 2.06e-07, 0.0, 1.0, 3.419e-07, 0.0, 1.0, 2.06e-07, 0.0, 1.0, 1.36e-07, 0.0, 1.0, 0.0, 0.9875, 0.04245, -0.1519, 0.9875, 0.04245, -0.1519, 0.9875, 0.04245, -0.1519, 0.9875, 0.04241, -0.1519, 0.9875, 0.04241, -0.1519, 0.9875, 0.04241, -0.1519, 2.394e-05, 0.9884, -0.1521, 1.349e-05, 0.9884, -0.1521, 0.0, 0.9884, -0.1521, 1.349e-05, 0.9884, -0.1521, 2.394e-05, 0.9884, -0.1521, 5.543e-06, 0.9884, -0.152, 5.543e-06, 0.9884, -0.152, 2.394e-05, 0.9884, -0.1521, 0.0, 0.9884, -0.152, -0.9989, 0.0, -0.04585, -0.9992, 0.0, -0.04061, -1.0, 0.0, 0.0, -0.9989, 0.0, -0.04585, -0.9959, 0.0, -0.09057, -0.9992, 0.0, -0.04061, -0.9959, 0.0, -0.09057, -0.9959, 0.0, -0.09057, -0.9959, 0.0, -0.09057, 0.0, -0.8944, -0.4473, 0.0, -0.8944, -0.4473, 0.0, -0.8944, -0.4473, 0.0, -0.8944, -0.4473, 0.0, -0.8944, -0.4473, 0.0, -0.8944, -0.4473, 1.24e-06, -0.9884, 0.1521, 5.787e-08, -0.9884, 0.1521, 0.0, -0.9884, 0.1521, 1.661e-07, -0.9884, 0.1521, 5.787e-08, -0.9884, 0.1521, 1.24e-06, -0.9884, 0.1521, 5.787e-08, -0.9884, 0.1521, 1.661e-07, -0.9884, 0.1521, 0.0, -0.9884, 0.1521, 0.0, -0.9997, 0.02585, 0.0, -0.9997, 0.02585, 0.0, -0.9997, 0.02585, 0.0, -0.9997, 0.02585, 0.0, -0.9997, 0.02585, 0.0, -0.9997, 0.02585, 1.0, 0.0, 0.0, 0.9993, 0.0, -0.03645, 1.0, 0.0, 0.0, 0.9995, 0.0, -0.03015, 0.9993, 0.0, -0.03645, 1.0, 0.0, 0.0, 0.9977, 0.0, -0.0673, 0.9993, 0.0, -0.03645, 0.9995, 0.0, -0.03015, 0.9993, 0.0, -0.03645, 0.9977, 0.0, -0.0673, 0.9977, 0.0, -0.0673, 0.0, 0.0, -1.0, 0.0, 0.0, -1.0, 0.0, 0.0, -1.0, 0.0, 0.0, -1.0, 0.0, 0.0, -1.0, 0.0, 0.0, -1.0, -0.7856, 0.4536, -0.4209, -0.7856, 0.4536, -0.4209, -0.7856, 0.4536, -0.4209, -0.7856, 0.4536, -0.4209, -0.7856, 0.4536, -0.4209, -0.7856, 0.4536, -0.4209, -0.7856, 0.4536, -0.4209, -0.7856, 0.4536, -0.4209, -0.7856, 0.4535, -0.4209, 0.7872, 0.4545, -0.4169, 0.7872, 0.4545, -0.4169, 0.7872, 0.4545, -0.4169, 0.7872, 0.4545, -0.4169, 0.7872, 0.4545, -0.4169, 0.7872, 0.4545, -0.4169, -0.5547, -0.3203, 0.7679, -0.5547, -0.3203, 0.7679, -0.5547, -0.3203, 0.7679, -0.5547, -0.3203, 0.7679, -0.5547, -0.3203, 0.7679, -0.5547, -0.3203, 0.7679, 0.0, -0.6405, 0.7679, 0.0, -0.6405, 0.7679, 0.0, -0.6405, 0.7679, 0.0, -0.6405, 0.7679, 0.0, -0.6405, 0.7679, 0.0, -0.6405, 0.7679, 0.5547, -0.3203, 0.7679, 0.5547, -0.3203, 0.7679, 0.5547, -0.3203, 0.7679, 0.5547, -0.3203, 0.7679, 0.5547, -0.3203, 0.7679, 0.5547, -0.3203, 0.768, 0.0, 0.0, 1.0, 0.0, 0.0, 1.0, 0.0, 0.0, 1.0, 0.5547, 0.3203, 0.7679, 0.5547, 0.3203, 0.7679, 0.5547, 0.3203, 0.768, 0.5547, 0.3203, 0.7679, 0.5547, 0.3203, 0.7679, 0.5547, 0.3203, 0.7679, -0.7856, 0.4535, -0.4209, -0.7856, 0.4535, -0.4209, -0.7856, 0.4535, -0.4209, 0.8581, 0.4954, 0.1351, 0.8581, 0.4954, 0.1351, 0.8581, 0.4954, 0.1351, 0.8581, 0.4954, 0.1351, 0.8581, 0.4954, 0.1351, 0.8581, 0.4954, 0.1351, 0.8581, -0.4954, 0.1351, 0.8581, -0.4954, 0.1351, 0.8581, -0.4954, 0.1351, 0.8581, -0.4954, 0.1351, 0.8581, -0.4954, 0.1351, 0.8581, -0.4954, 0.1351, 0.0, -0.9908, 0.1351, 0.0, -0.9908, 0.1351, 0.0, -0.9908, 0.1351, 0.0, -0.9908, 0.1351, 0.0, -0.9908, 0.1351, 0.0, -0.9908, 0.1351, -0.8581, -0.4954, 0.1351, -0.8581, -0.4954, 0.1351, -0.8581, -0.4954, 0.1351, -0.8581, -0.4954, 0.1351, -0.8581, -0.4954, 0.1351, -0.8581, -0.4954, 0.1351, -0.7872, 0.4545, -0.4169, -0.7872, 0.4545, -0.4169, -0.7872, 0.4545, -0.4169, -0.7872, 0.4545, -0.4169, -0.7872, 0.4545, -0.4169, -0.7872, 0.4545, -0.4169, -0.8581, 0.4954, 0.1351, -0.8581, 0.4954, 0.1351, -0.8581, 0.4954, 0.1351, -0.8581, 0.4954, 0.1351, -0.8581, 0.4954, 0.1351, -0.8581, 0.4954, 0.1351, -0.5547, 0.3203, 0.7679, -0.5547, 0.3203, 0.7679, -0.5547, 0.3203, 0.7679, -0.5547, 0.3203, 0.7679, -0.5547, 0.3203, 0.7679, -0.5547, 0.3203, 0.7679, 0.0, 0.0, 1.0, 0.0, 0.0, 1.0, 0.0, 0.0, 1.0, 0.0, 0.0, 1.0, 0.0, 0.0, 1.0, 0.0, 0.0, 1.0, 0.0, 0.0, 1.0, 0.0, 0.0, 1.0, 0.0, 0.0, 1.0, 0.0, 0.6405, 0.7679, 0.0, 0.6405, 0.7679, 0.0, 0.6405, 0.7679, 0.0, 0.6405, 0.7679, 0.0, 0.6405, 0.7679, 0.0, 0.6405, 0.7679, 0.0, 0.9908, 0.1351, 0.0, 0.9908, 0.1351, 0.0, 0.9908, 0.1351, -0.7856, -0.4536, -0.4209, -0.7856, -0.4535, -0.4209, -0.7855, -0.4536, -0.4209, -0.7856, -0.4535, -0.4209, -0.7856, -0.4536, -0.4209, -0.7856, -0.4535, -0.4209, 0.0, 0.9908, 0.1351, 0.0, 0.9908, 0.1351, 0.0, 0.9908, 0.1351, 0.0, 0.909, -0.4169, 0.0, 0.909, -0.4169, 0.0, 0.909, -0.4169, 0.0, 0.909, -0.4169, 0.0, 0.909, -0.4169, 0.0, 0.909, -0.4169, -6.246e-07, 0.0, -1.0, 0.0, 0.0, -1.0, 1.503e-07, 0.0, -1.0, -6.246e-07, 0.0, -1.0, 1.503e-07, 0.0, -1.0, 5.385e-06, 0.0, -1.0, 5.385e-06, 0.0, -1.0, 1.503e-07, 0.0, -1.0, -2.15e-07, 0.0, -1.0, -3.011e-07, 0.0, -1.0, -2.15e-07, 0.0, -1.0, 1.503e-07, 0.0, -1.0, -3.011e-07, 0.0, -1.0, 1.503e-07, 0.0, -1.0, 0.0, 0.0, -1.0, 0.7872, -0.4545, -0.4169, 0.7872, -0.4545, -0.4169, 0.7872, -0.4545, -0.4169, 0.7872, -0.4545, -0.4169, 0.7872, -0.4545, -0.4169, 0.7872, -0.4545, -0.4169, -0.7856, -0.4536, -0.4209, -0.7856, -0.4536, -0.4209, -0.7856, -0.4536, -0.4209, -1.341e-06, 0.0, -1.0, -1.341e-06, 0.0, -1.0, -1.341e-06, 0.0, -1.0, 1.341e-06, 0.0, -1.0, 1.341e-06, 0.0, -1.0, 1.341e-06, 0.0, -1.0, 0.0, -0.909, -0.4168, 0.0, -0.909, -0.4168, 0.0, -0.909, -0.4168, 0.0, -0.909, -0.4168, 0.0, -0.909, -0.4168, 0.0, -0.909, -0.4168, -0.7872, -0.4545, -0.4169, -0.7872, -0.4545, -0.4168, -0.7872, -0.4545, -0.4168, -0.7872, -0.4545, -0.4168, -0.7872, -0.4545, -0.4169, -0.7872, -0.4545, -0.4169, 0.0, 0.0, -1.0, -5.226e-07, 0.0, -1.0, 0.0, 0.0, -1.0, -5.226e-07, 0.0, -1.0, 0.0, 0.0, -1.0, -6.246e-07, 0.0, -1.0, -4.355e-06, 0.0, -1.0, -5.226e-07, 0.0, -1.0, -6.246e-07, 0.0, -1.0, -0.1548, 0.98, -0.1249, -0.05646, 0.9981, 0.02532, 0.0, 0.9939, 0.11, -0.05646, 0.9981, 0.02532, -0.1548, 0.98, -0.1249, -0.1709, 0.9738, -0.1498, -0.07675, 0.9855, -0.1516, -0.07675, 0.9855, -0.1516, -0.07675, 0.9855, -0.1516, -0.07675, 0.9855, -0.1516, -0.07675, 0.9855, -0.1516, -0.07675, 0.9855, -0.1516, -0.4516, 0.0, -0.8922, -0.4516, 0.0, -0.8922, -0.4516, 0.0, -0.8922, -0.4516, 0.0, -0.8922, -0.4516, 0.0, -0.8922, -0.4516, 0.0, -0.8922, 0.07674, -0.9855, 0.1516, 0.07674, -0.9855, 0.1516, 0.07674, -0.9855, 0.1516, 0.07674, -0.9855, 0.1516, 0.07674, -0.9855, 0.1516, 0.07674, -0.9855, 0.1516, 0.4516, 0.0, 0.8922, 0.4516, 0.0, 0.8922, 0.4516, 0.0, 0.8922, 0.4516, 0.0, 0.8922, 0.4516, 0.0, 0.8922, 0.4516, 0.0, 0.8922, -1.0, 0.0, 0.0, -1.0, 0.0, 0.0, -0.9989, 0.0, -0.04585, -1.0, 0.0, 0.0, -1.0, 0.0, 0.0, -1.0, 0.0, 0.0, -1.0, 0.0, 0.0, -1.0, 0.0, 0.0, -1.0, 0.0, 0.0, -0.7607, 0.0, -0.6491, -0.7607, 0.0, -0.6491, -0.7607, 0.0, -0.6491, -0.7607, 0.0, -0.6491, -0.7607, 0.0, -0.6491, -0.7607, 0.0, -0.6491, 0.0, -0.9993, 0.03765, 0.0, -0.9993, 0.03765, 0.0, -0.9993, 0.03765, 0.07594, -0.9855, 0.1516, 0.07594, -0.9855, 0.1516, 0.07594, -0.9855, 0.1516, 0.7294, 0.0, 0.6841, 0.7294, 0.0, 0.6841, 0.7294, 0.0, 0.6841, 0.7294, 0.0, 0.6841, 0.7294, 0.0, 0.6841, 0.7294, 0.0, 0.6841, -5.226e-07, 0.0, -1.0, -4.355e-06, 0.0, -1.0, -3.011e-07, 0.0, -1.0, -3.011e-07, 0.0, -1.0, -4.355e-06, 0.0, -1.0, -2.15e-07, 0.0, -1.0, 0.0, 0.9123, 0.4094, 0.0, 0.9123, 0.4094, 0.0, 0.9123, 0.4094, 0.0, 0.9123, 0.4094, 0.0, 0.9123, 0.4094, 0.0, 0.9123, 0.4094, -1.263e-07, 0.0, -1.0, 0.0, 0.0, -1.0, -1.597e-06, 0.0, -1.0, 1.2e-08, 0.0, -1.0, 0.0, 0.0, -1.0, -1.263e-07, 0.0, -1.0, 0.0, 0.0, -1.0, 1.2e-08, 0.0, -1.0, 8e-07, 0.0, -1.0, 1.2e-08, 0.0, -1.0, 1.491e-08, 0.0, -1.0, 8e-07, 0.0, -1.0, 1.491e-08, 0.0, -1.0, 1.2e-08, 0.0, -1.0, -1.088e-06, 0.0, -1.0, -0.7515, -0.4339, -0.4971, -0.7515, -0.4339, -0.4971, -0.7515, -0.4339, -0.4971, -0.7515, -0.4339, -0.4971, -0.7515, -0.4339, -0.4971, -0.7515, -0.4339, -0.4971, 0.0, -0.8677, -0.4971, 0.0, -0.8677, -0.4971, 0.0, -0.8677, -0.4971, 0.0, -0.8677, -0.4971, 0.0, -0.8677, -0.4971, 0.0, -0.8677, -0.4971, 0.7515, -0.4339, -0.4971, 0.7515, -0.4339, -0.4971, 0.7515, -0.4338, -0.4971, 0.7515, -0.4339, -0.4971, 0.7515, -0.4339, -0.4971, 0.7515, -0.4339, -0.4971, -1.263e-07, 0.0, -1.0, -3.779e-07, 0.0, -1.0, 1.088e-06, 0.0, -1.0, -1.263e-07, 0.0, -1.0, -1.597e-06, 0.0, -1.0, -3.779e-07, 0.0, -1.0, -7.125e-06, 0.0, -1.0, -3.779e-07, 0.0, -1.0, -1.597e-06, 0.0, -1.0, 8e-07, 0.0, -1.0, -3.779e-07, 0.0, -1.0, -7.125e-06, 0.0, -1.0, 8e-07, 0.0, -1.0, 1.491e-08, 0.0, -1.0, -3.779e-07, 0.0, -1.0, 0.0, 0.8677, -0.4971, 0.0, 0.8677, -0.4971, 0.0, 0.8677, -0.4971, 0.0, 0.8677, -0.4971, 0.0, 0.8677, -0.4971, 0.0, 0.8677, -0.4971, 0.0, 0.9858, 0.1679, 0.0, 0.9858, 0.1679, 0.0, 0.9858, 0.1679, 0.0, 0.9858, 0.1679, 0.0, 0.9858, 0.1679, 0.0, 0.9858, 0.1679, 0.0, 0.5553, 0.8317, 0.0, 0.5553, 0.8317, 0.0, 0.5553, 0.8317, 0.0, 0.5553, 0.8317, 0.0, 0.5553, 0.8317, 0.0, 0.5553, 0.8317, 1.068e-06, -7.669e-07, 1.0, -1.068e-06, -7.669e-07, 1.0, -1.068e-06, -7.669e-07, 1.0, 1.068e-06, -7.669e-07, 1.0, 1.068e-06, -7.669e-07, 1.0, -1.068e-06, -7.669e-07, 1.0, 1.068e-06, -7.669e-07, 1.0, 1.068e-06, -7.669e-07, 1.0, 4.272e-06, -7.669e-07, 1.0, -0.4809, 0.2777, 0.8316, -0.4809, 0.2777, 0.8316, -0.4809, 0.2777, 0.8316, -0.4809, 0.2777, 0.8316, -0.4809, 0.2777, 0.8316, -0.4809, 0.2777, 0.8316, -0.8537, 0.4929, 0.1679, -0.8537, 0.4929, 0.1679, -0.8537, 0.4929, 0.1679, -0.8537, 0.4929, 0.1679, -0.8537, 0.4929, 0.1679, -0.8537, 0.4929, 0.1679, -0.7515, 0.4339, -0.4971, -0.7515, 0.4339, -0.4971, -0.7515, 0.4339, -0.4971, -0.7515, 0.4339, -0.4971, -0.7515, 0.4339, -0.4971, -0.7515, 0.4339, -0.4971, -0.8537, -0.4929, 0.1679, -0.8537, -0.4929, 0.1679, -0.8537, -0.4929, 0.1679, -0.8537, -0.4929, 0.1679, -0.8537, -0.4929, 0.1679, -0.8537, -0.4929, 0.1679, 0.0, -0.9858, 0.1679, 0.0, -0.9858, 0.1679, 0.0, -0.9858, 0.1679, 0.0, -0.9858, 0.1679, 0.0, -0.9858, 0.1679, 0.0, -0.9858, 0.1679, 0.8537, -0.4929, 0.1679, 0.8537, -0.4929, 0.1679, 0.8537, -0.4929, 0.1679, 0.8537, -0.4929, 0.1679, 0.8537, -0.4929, 0.1679, 0.8537, -0.4929, 0.1679, 0.8537, 0.4929, 0.1679, 0.8537, 0.4929, 0.1679, 0.8537, 0.4929, 0.1679, 0.8537, 0.4929, 0.1679, 0.8537, 0.4929, 0.1679, 0.8537, 0.4929, 0.1679, 0.4809, 0.2776, 0.8317, 0.4809, 0.2776, 0.8317, 0.4809, 0.2776, 0.8317, 0.4809, 0.2776, 0.8317, 0.4809, 0.2776, 0.8317, 0.4809, 0.2776, 0.8317, -1.068e-06, -7.669e-07, 1.0, -1.068e-06, -7.669e-07, 1.0, -4.272e-06, -7.669e-07, 1.0, 0.4809, -0.2776, 0.8317, 0.4809, -0.2776, 0.8317, 0.4809, -0.2776, 0.8317, 0.4809, -0.2776, 0.8317, 0.4809, -0.2776, 0.8317, 0.4809, -0.2776, 0.8316, 0.0, -0.5553, 0.8317, 0.0, -0.5553, 0.8317, 0.0, -0.5553, 0.8317, 0.0, -0.5553, 0.8317, 0.0, -0.5553, 0.8317, 0.0, -0.5553, 0.8317, -0.4809, -0.2777, 0.8316, -0.4809, -0.2777, 0.8316, -0.4809, -0.2777, 0.8316, -0.4809, -0.2777, 0.8316, -0.4809, -0.2777, 0.8316, -0.4809, -0.2777, 0.8316, 0.7515, 0.4338, -0.4971, 0.7515, 0.4338, -0.4971, 0.7514, 0.4338, -0.4971, 0.7515, 0.4338, -0.4971, 0.7515, 0.4338, -0.4971, 0.7515, 0.4339, -0.4971])] * 3)])

# ---- objects
ob_mesh1_group1_model = bpy.data.objects.new('Mesh1 Group1 Model', me_mesh1_group1_model)
ob_lamp = bpy.data.objects.new('Lamp', light_lamp)
ob_camera = bpy.data.objects.new('Camera', cam_camera)

# ---- transforms, parenting, visibility, modifiers, constraints
ob_mesh1_group1_model.location = (0.0, 0.0, 0.0)
ob_mesh1_group1_model.lineart.crease_threshold = 0.0
ob_lamp.location = (4.076, 1.005, 5.904)
ob_lamp.rotation_euler = (0.6503, 0.05522, 1.866)
ob_lamp.lock_rotations_4d = False
ob_lamp.empty_display_type = 'ARROWS'
ob_lamp.color = (0.0, 0.0, 0.0, 0.0)
ob_lamp.lineart.crease_threshold = 0.0
ob_camera.location = (7.481, -6.508, 5.344)
ob_camera.rotation_euler = (1.109, 0.01082, 0.8149)
ob_camera.lock_rotations_4d = False
ob_camera.empty_display_type = 'ARROWS'
ob_camera.color = (0.0, 0.0, 0.0, 0.0)
ob_camera.display_type = 'WIRE'
ob_camera.lineart.crease_threshold = 0.0

# ---- collection membership
col_collection_1.objects.link(ob_mesh1_group1_model)
col_collection_1.objects.link(ob_lamp)
col_collection_1.objects.link(ob_camera)

# ---- scene / render settings (as saved in the file)
scene.camera = ob_camera
scene.frame_start = 1; scene.frame_end = 250; scene.frame_set(1)
scene.render.engine = 'BLENDER_EEVEE_NEXT'
scene.render.resolution_percentage = 50
scene.render.dither_intensity = 0.0
scene.cycles.use_denoising = False
scene.cycles.samples = 128
scene.cycles.sampling_pattern = 'TABULATED_SOBOL'
scene.cycles.light_sampling_threshold = 0.0
scene.cycles.use_adaptive_sampling = False
scene.cycles.use_light_tree = False
scene.cycles.blur_glossy = 0.0
scene.cycles.sample_clamp_indirect = 0.0
scene.view_settings.view_transform = 'Standard'
bpy.context.view_layer.update()
